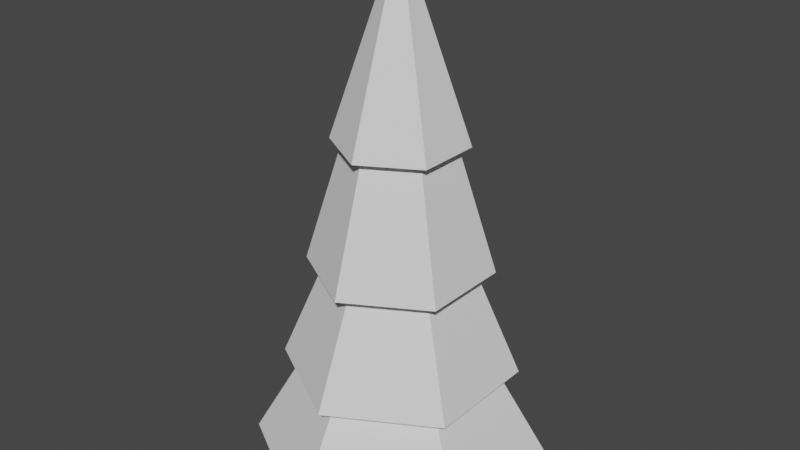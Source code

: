 # Source: choinka.blend  (saved by Blender 2.91.10; exported with 4.5.12 LTS)
import bpy
from mathutils import Matrix  # noqa: F401  (used for matrix-valued properties, if any)

bpy.ops.wm.read_factory_settings(use_empty=True)
scene = bpy.context.scene
scene.name = 'Scene'

# ---- world
world_world = bpy.data.worlds.new('World'); scene.world = world_world
world_world.use_nodes = True; world_world.node_tree.nodes.clear()
_N = world_world.node_tree.nodes; _L = world_world.node_tree.links
n0 = _N.new('ShaderNodeOutputWorld'); n0.name = 'World Output'; n0.location = (300, 300)
n1 = _N.new('ShaderNodeBackground'); n1.name = 'Background'; n1.location = (10, 300)
n1.inputs[0].default_value = (0.05088, 0.05088, 0.05088, 1.0)
_L.new(n1.outputs[0], n0.inputs[0])
n0.is_active_output = True
world_world.color = (0.05088, 0.05088, 0.05088)
world_world.use_sun_shadow = False
world_world.sun_shadow_jitter_overblur = 0.0

# ---- meshes
me_choinka = bpy.data.meshes.new('choinka')
me_choinka.from_pydata([(-0.6571, 0.3794, 0.0), (-0.4144, 0.2393, 0.4939), (-0.6571, -0.3794, 0.0), (-0.4144, -0.2393, 0.4939), (0.0, -0.7587, 0.0), (-0.6571, -0.3794, 0.0), (0.0, -0.4786, 0.4939), (-0.4144, -0.2393, 0.4939), (0.6571, -0.3794, 0.0), (0.6571, 0.3794, 0.0), (0.0, -0.7587, 0.0), (0.0, 0.7587, 0.0), (-0.6571, -0.3794, 0.0), (-0.6571, 0.3794, 0.0), (0.0, 0.7587, 0.0), (0.6571, 0.3794, 0.0), (0.0, 0.4786, 0.4939), (0.4144, 0.2393, 0.4939), (0.2837, 0.1638, 1.67), (0.23, -0.1328, 1.67), (0.2837, -0.1638, 1.67), (0.0, -0.3276, 1.67), (0.0, -0.2656, 1.67), (-0.2837, -0.1638, 1.67), (-0.23, -0.1328, 1.67), (-0.23, 0.1328, 1.67), (0.23, 0.1328, 1.67), (0.0, 0.3276, 1.67), (0.0, 0.2656, 1.67), (-0.2837, 0.1638, 1.67), (0.2837, -0.1638, 1.67), (0.0, -0.3276, 1.67), (0.0397, -0.02292, 2.502), (0.0, -0.04585, 2.502), (0.0397, 0.02292, 2.502), (0.0397, -0.02292, 2.502), (0.0, 0.04585, 2.502), (0.0, -0.04585, 2.502), (-0.0397, 0.02292, 2.502), (-0.0397, -0.02292, 2.502), (-0.2837, 0.1638, 1.67), (0.0, 0.3276, 1.67), (-0.0397, 0.02292, 2.502), (0.0, 0.04585, 2.502), (0.0, -0.3276, 1.67), (-0.2837, -0.1638, 1.67), (0.0, -0.04585, 2.502), (-0.0397, -0.02292, 2.502), (0.0, 0.3276, 1.67), (0.2837, 0.1638, 1.67), (0.0, 0.04585, 2.502), (0.0397, 0.02292, 2.502), (-0.2837, 0.1638, 1.67), (-0.0397, 0.02292, 2.502), (-0.2837, -0.1638, 1.67), (-0.0397, -0.02292, 2.502), (0.2837, 0.1638, 1.67), (0.2837, -0.1638, 1.67), (0.0397, 0.02292, 2.502), (0.0397, -0.02292, 2.502), (0.5125, 0.2959, 0.4939), (0.5125, -0.2959, 0.4939), (0.313, 0.1807, 1.04), (0.313, -0.1807, 1.04), (0.0, 0.5918, 0.4939), (0.5125, 0.2959, 0.4939), (0.0, 0.3614, 1.04), (0.313, 0.1807, 1.04), (-0.5125, 0.2959, 0.4939), (0.0, 0.5918, 0.4939), (-0.313, 0.1807, 1.04), (0.0, 0.3614, 1.04), (0.5125, 0.2959, 0.4939), (0.4144, -0.2393, 0.4939), (0.5125, -0.2959, 0.4939), (0.0, -0.5918, 0.4939), (0.0, -0.4786, 0.4939), (-0.5125, -0.2959, 0.4939), (-0.4144, -0.2393, 0.4939), (-0.4144, 0.2393, 0.4939), (0.4144, 0.2393, 0.4939), (0.0, 0.5918, 0.4939), (0.0, 0.4786, 0.4939), (-0.5125, 0.2959, 0.4939), (0.3968, 0.2291, 1.04), (0.313, -0.1807, 1.04), (0.3968, -0.2291, 1.04), (0.0, -0.4582, 1.04), (1.359e-14, -0.3614, 1.04), (-0.313, -0.1807, 1.04), (-0.3968, -0.2291, 1.04), (-0.313, 0.1807, 1.04), (0.313, 0.1807, 1.04), (0.0, 0.4582, 1.04), (0.0, 0.3614, 1.04), (-0.3968, 0.2291, 1.04), (0.0, -0.4582, 1.04), (-0.3968, -0.2291, 1.04), (0.0, -0.2656, 1.67), (-0.23, -0.1328, 1.67), (-0.3968, 0.2291, 1.04), (0.0, 0.4582, 1.04), (-0.23, 0.1328, 1.67), (0.0, 0.2656, 1.67), (0.3968, 0.2291, 1.04), (0.3968, -0.2291, 1.04), (0.23, 0.1328, 1.67), (0.23, -0.1328, 1.67), (-0.5125, 0.2959, 0.4939), (-0.313, 0.1807, 1.04), (-0.5125, -0.2959, 0.4939), (-0.313, -0.1807, 1.04), (-0.6571, 0.3794, 0.0), (0.0, 0.7587, 0.0), (-0.4144, 0.2393, 0.4939), (0.0, 0.4786, 0.4939), (0.5125, -0.2959, 0.4939), (0.0, -0.5918, 0.4939), (0.313, -0.1807, 1.04), (1.359e-14, -0.3614, 1.04), (0.6571, -0.3794, 0.0), (0.0, -0.7587, 0.0), (0.4144, -0.2393, 0.4939), (0.0, -0.4786, 0.4939), (-0.3968, 0.2291, 1.04), (-0.23, 0.1328, 1.67), (-0.3968, -0.2291, 1.04), (-0.23, -0.1328, 1.67), (0.6571, 0.3794, 0.0), (0.6571, -0.3794, 0.0), (0.4144, 0.2393, 0.4939), (0.4144, -0.2393, 0.4939), (0.0, -0.5918, 0.4939), (-0.5125, -0.2959, 0.4939), (1.359e-14, -0.3614, 1.04), (-0.313, -0.1807, 1.04), (0.3968, -0.2291, 1.04), (0.0, -0.4582, 1.04), (0.23, -0.1328, 1.67), (0.0, -0.2656, 1.67), (0.0, 0.4582, 1.04), (0.3968, 0.2291, 1.04), (0.0, 0.2656, 1.67), (0.23, 0.1328, 1.67)], [], [(2, 1, 0), (1, 2, 3), (6, 5, 4), (5, 6, 7), (10, 9, 8), (9, 10, 11), (11, 10, 12), (11, 12, 13), (16, 15, 14), (15, 16, 17), (20, 19, 18), (19, 20, 21), (19, 21, 22), (22, 21, 23), (22, 23, 24), (24, 23, 25), (26, 18, 19), (18, 26, 27), (27, 26, 28), (27, 28, 25), (27, 25, 29), (29, 25, 23), (32, 31, 30), (31, 32, 33), (36, 35, 34), (35, 36, 37), (37, 36, 38), (37, 38, 39), (42, 41, 40), (41, 42, 43), (46, 45, 44), (45, 46, 47), (50, 49, 48), (49, 50, 51), (54, 53, 52), (53, 54, 55), (58, 57, 56), (57, 58, 59), (62, 61, 60), (61, 62, 63), (66, 65, 64), (65, 66, 67), (70, 69, 68), (69, 70, 71), (74, 73, 72), (73, 74, 75), (73, 75, 76), (76, 75, 77), (76, 77, 78), (78, 77, 79), (80, 72, 73), (72, 80, 81), (81, 80, 82), (81, 82, 79), (81, 79, 83), (83, 79, 77), (86, 85, 84), (85, 86, 87), (85, 87, 88), (88, 87, 89), (89, 87, 90), (89, 90, 91), (92, 84, 85), (84, 92, 93), (93, 92, 94), (93, 94, 91), (93, 91, 95), (95, 91, 90), (98, 97, 96), (97, 98, 99), (102, 101, 100), (101, 102, 103), (106, 105, 104), (105, 106, 107), (110, 109, 108), (109, 110, 111), (114, 113, 112), (113, 114, 115), (118, 117, 116), (117, 118, 119), (122, 121, 120), (121, 122, 123), (126, 125, 124), (125, 126, 127), (130, 129, 128), (129, 130, 131), (134, 133, 132), (133, 134, 135), (138, 137, 136), (137, 138, 139), (142, 141, 140), (141, 142, 143)])
me_choinka.polygons.foreach_set('use_smooth', [1, 0, 1, 0, 0, 0, 0, 0, 1, 0, 0, 0, 0, 0, 0, 0, 0, 0, 0, 0, 0, 0, 0, 0, 0, 0, 0, 0, 0, 0, 0, 0, 0, 0, 0, 0, 0, 0, 0, 0, 0, 0, 0, 0, 0, 0, 0, 0, 0, 0, 0, 0, 0, 0, 0, 0, 0, 0, 0, 0, 0, 0, 0, 0, 0, 0, 0, 0, 0, 0, 0, 0, 0, 0, 0, 0, 1, 0, 0, 0, 1, 0, 0, 0, 1, 0, 0, 0, 0, 0, 0, 0])
_uv = me_choinka.uv_layers.new(name='UVMap')
_uv.uv.foreach_set('vector', [25.39, -19.39, -16.02, 17.44, -25.39, -19.39, -16.02, 17.44, 25.39, -19.39, 16.02, 17.44, 16.02, 17.44, -25.39, -19.39, 25.39, -19.39, -25.39, -19.39, 16.02, 17.44, -16.02, 17.44, 0.0, 50.79, 43.98, -25.39, 43.98, 25.39, 43.98, -25.39, 0.0, 50.79, 0.0, -50.79, 0.0, -50.79, 0.0, 50.79, -43.98, 25.39, 0.0, -50.79, -43.98, 25.39, -43.98, -25.39, 16.02, 17.44, -25.39, -19.39, 25.39, -19.39, -25.39, -19.39, 16.02, 17.44, -16.02, 17.44, 18.99, 10.97, 15.4, 8.89, 18.99, -10.97, 15.4, 8.89, 18.99, 10.97, 0.0, 21.93, 15.4, 8.89, 0.0, 21.93, 0.0, 17.78, 0.0, 17.78, 0.0, 21.93, -18.99, 10.97, 0.0, 17.78, -18.99, 10.97, -15.4, 8.89, -15.4, 8.89, -18.99, 10.97, -15.4, -8.89, 15.4, -8.89, 18.99, -10.97, 15.4, 8.89, 18.99, -10.97, 15.4, -8.89, 0.0, -21.93, 0.0, -21.93, 15.4, -8.89, 0.0, -17.78, 0.0, -21.93, 0.0, -17.78, -15.4, -8.89, 0.0, -21.93, -15.4, -8.89, -18.99, -10.97, -18.99, -10.97, -15.4, -8.89, -18.99, 10.97, 1.534, 159.9, -10.97, 101.9, 10.97, 101.9, -10.97, 101.9, 1.534, 159.9, -1.534, 159.9, 0.0, -3.069, -2.658, 1.534, -2.658, -1.534, -2.658, 1.534, 0.0, -3.069, 0.0, 3.069, 0.0, 3.069, 0.0, -3.069, 2.658, -1.534, 0.0, 3.069, 2.658, -1.534, 2.658, 1.534, 1.534, 159.9, -10.97, 101.9, 10.97, 101.9, -10.97, 101.9, 1.534, 159.9, -1.534, 159.9, 1.534, 159.9, -10.97, 101.9, 10.97, 101.9, -10.97, 101.9, 1.534, 159.9, -1.534, 159.9, 1.534, 159.9, -10.97, 101.9, 10.97, 101.9, -10.97, 101.9, 1.534, 159.9, -1.534, 159.9, 10.97, 101.9, -1.534, 159.9, -10.97, 101.9, -1.534, 159.9, 10.97, 101.9, 1.534, 159.9, 1.534, 159.9, -10.97, 101.9, 10.97, 101.9, -10.97, 101.9, 1.534, 159.9, -1.534, 159.9, 12.1, 58.2, -19.81, 19.28, 19.81, 19.28, -19.81, 19.28, 12.1, 58.2, -12.1, 58.2, 12.1, 58.2, -19.81, 19.28, 19.81, 19.28, -19.81, 19.28, 12.1, 58.2, -12.1, 58.2, 12.1, 58.2, -19.81, 19.28, 19.81, 19.28, -19.81, 19.28, 12.1, 58.2, -12.1, 58.2, 34.31, 19.81, 27.74, 16.02, 34.31, -19.81, 27.74, 16.02, 34.31, 19.81, 0.0, 39.61, 27.74, 16.02, 0.0, 39.61, 0.0, 32.03, 0.0, 32.03, 0.0, 39.61, -34.31, 19.81, 0.0, 32.03, -34.31, 19.81, -27.74, 16.02, -27.74, 16.02, -34.31, 19.81, -27.74, -16.02, 27.74, -16.02, 34.31, -19.81, 27.74, 16.02, 34.31, -19.81, 27.74, -16.02, 0.0, -39.61, 0.0, -39.61, 27.74, -16.02, 0.0, -32.03, 0.0, -39.61, 0.0, -32.03, -27.74, -16.02, 0.0, -39.61, -27.74, -16.02, -34.31, -19.81, -34.31, -19.81, -27.74, -16.02, -34.31, 19.81, 26.56, 15.34, 20.95, 12.1, 26.56, -15.34, 20.95, 12.1, 26.56, 15.34, 0.0, 30.67, 20.95, 12.1, 0.0, 30.67, 9.095e-13, 24.19, 9.095e-13, 24.19, 0.0, 30.67, -20.95, 12.1, -20.95, 12.1, 0.0, 30.67, -26.56, 15.34, -20.95, 12.1, -26.56, 15.34, -20.95, -12.1, 20.95, -12.1, 26.56, -15.34, 20.95, 12.1, 26.56, -15.34, 20.95, -12.1, 0.0, -30.67, 0.0, -30.67, 20.95, -12.1, 0.0, -24.19, 0.0, -30.67, 0.0, -24.19, -20.95, -12.1, 0.0, -30.67, -20.95, -12.1, -26.56, -15.34, -26.56, -15.34, -20.95, -12.1, -26.56, 15.34, 8.89, 104.1, -15.34, 60.5, 15.34, 60.5, -15.34, 60.5, 8.89, 104.1, -8.89, 104.1, 8.89, 104.1, -15.34, 60.5, 15.34, 60.5, -15.34, 60.5, 8.89, 104.1, -8.89, 104.1, 8.89, 104.1, -15.34, 60.5, 15.34, 60.5, -15.34, 60.5, 8.89, 104.1, -8.89, 104.1, 19.81, 19.28, -12.1, 58.2, -19.81, 19.28, -12.1, 58.2, 19.81, 19.28, 12.1, 58.2, 16.02, 17.44, -25.39, -19.39, 25.39, -19.39, -25.39, -19.39, 16.02, 17.44, -16.02, 17.44, 12.1, 58.2, -19.81, 19.28, 19.81, 19.28, -19.81, 19.28, 12.1, 58.2, -12.1, 58.2, 16.02, 17.44, -25.39, -19.39, 25.39, -19.39, -25.39, -19.39, 16.02, 17.44, -16.02, 17.44, 15.34, 60.5, -8.89, 104.1, -15.34, 60.5, -8.89, 104.1, 15.34, 60.5, 8.89, 104.1, 16.02, 17.44, -25.39, -19.39, 25.39, -19.39, -25.39, -19.39, 16.02, 17.44, -16.02, 17.44, 12.1, 58.2, -19.81, 19.28, 19.81, 19.28, -19.81, 19.28, 12.1, 58.2, -12.1, 58.2, 8.89, 104.1, -15.34, 60.5, 15.34, 60.5, -15.34, 60.5, 8.89, 104.1, -8.89, 104.1, 8.89, 104.1, -15.34, 60.5, 15.34, 60.5, -15.34, 60.5, 8.89, 104.1, -8.89, 104.1])
me_choinka.use_remesh_fix_poles = True
me_choinka.use_remesh_preserve_attributes = False
me_choinka.use_mirror_vertex_groups = False
me_choinka.update()
me_choinka.normals_split_custom_set([tuple(v) for v in zip(*[iter([-0.8975, 0.0, 0.441, -0.8975, 0.0, 0.441, -0.8975, 0.0, 0.441, -0.8975, 0.0, 0.441, -0.8975, 0.0, 0.441, -0.8975, 0.0, 0.441, -0.4488, -0.7773, 0.441, -0.4488, -0.7773, 0.441, -0.4488, -0.7773, 0.441, -0.4488, -0.7773, 0.441, -0.4488, -0.7773, 0.441, -0.4488, -0.7773, 0.441, 0.0, 0.0, -1.0, 0.0, 0.0, -1.0, 0.0, 0.0, -1.0, 0.0, 0.0, -1.0, 0.0, 0.0, -1.0, 0.0, 0.0, -1.0, 0.0, 0.0, -1.0, 0.0, 0.0, -1.0, 0.0, 0.0, -1.0, 0.0, 0.0, -1.0, 0.0, 0.0, -1.0, 0.0, 0.0, -1.0, 0.4488, 0.7773, 0.441, 0.4488, 0.7773, 0.441, 0.4488, 0.7773, 0.441, 0.4488, 0.7773, 0.441, 0.4488, 0.7773, 0.441, 0.4488, 0.7773, 0.441, 0.0, 0.0, -1.0, 0.0, 0.0, -1.0, 0.0, 0.0, -1.0, 0.0, 0.0, -1.0, 0.0, 0.0, -1.0, 0.0, 0.0, -1.0, -1.045e-06, 0.0, -1.0, -1.045e-06, 0.0, -1.0, -1.045e-06, 0.0, -1.0, 0.0, 0.0, -1.0, 0.0, 0.0, -1.0, 0.0, 0.0, -1.0, 5.223e-07, 0.0, -1.0, 5.223e-07, 0.0, -1.0, 5.223e-07, 0.0, -1.0, 4.178e-06, 0.0, -1.0, 4.178e-06, 0.0, -1.0, 4.178e-06, 0.0, -1.0, -4.178e-06, 0.0, -1.0, -4.178e-06, 0.0, -1.0, -4.178e-06, 0.0, -1.0, 0.0, 0.0, -1.0, 0.0, 0.0, -1.0, 0.0, 0.0, -1.0, -2.089e-06, 0.0, -1.0, -2.089e-06, 0.0, -1.0, -2.089e-06, 0.0, -1.0, 2.089e-06, 0.0, -1.0, 2.089e-06, 0.0, -1.0, 2.089e-06, 0.0, -1.0, 4.234e-07, 0.0, -1.0, 4.234e-07, 0.0, -1.0, 4.234e-07, 0.0, -1.0, 0.0, 0.0, -1.0, 0.0, 0.0, -1.0, 0.0, 0.0, -1.0, 0.4798, -0.831, 0.2816, 0.4798, -0.831, 0.2816, 0.4798, -0.831, 0.2816, 0.4798, -0.831, 0.2816, 0.4798, -0.831, 0.2816, 0.4798, -0.831, 0.2816, -8.186e-06, 0.0, 1.0, -8.186e-06, 0.0, 1.0, -8.186e-06, 0.0, 1.0, 0.0, 0.0, 1.0, 0.0, 0.0, 1.0, 0.0, 0.0, 1.0, -2.047e-06, 0.0, 1.0, -2.047e-06, 0.0, 1.0, -2.047e-06, 0.0, 1.0, 8.186e-06, 0.0, 1.0, 8.186e-06, 0.0, 1.0, 8.186e-06, 0.0, 1.0, -0.4798, 0.831, 0.2816, -0.4798, 0.831, 0.2816, -0.4798, 0.831, 0.2816, -0.4798, 0.831, 0.2816, -0.4798, 0.831, 0.2816, -0.4798, 0.831, 0.2816, -0.4798, -0.831, 0.2816, -0.4798, -0.831, 0.2816, -0.4798, -0.831, 0.2816, -0.4798, -0.831, 0.2816, -0.4798, -0.831, 0.2816, -0.4798, -0.831, 0.2816, 0.4798, 0.831, 0.2816, 0.4798, 0.831, 0.2816, 0.4798, 0.831, 0.2816, 0.4798, 0.831, 0.2816, 0.4798, 0.831, 0.2816, 0.4798, 0.831, 0.2816, -0.9595, 0.0, 0.2816, -0.9595, 0.0, 0.2816, -0.9595, 0.0, 0.2816, -0.9595, 0.0, 0.2816, -0.9595, 0.0, 0.2816, -0.9595, 0.0, 0.2816, 0.9595, 0.0, 0.2816, 0.9595, 0.0, 0.2816, 0.9595, 0.0, 0.2816, 0.9595, 0.0, 0.2816, 0.9595, 0.0, 0.2816, 0.9595, 0.0, 0.2816, 0.9393, 0.0, 0.3431, 0.9393, 0.0, 0.3431, 0.9393, 0.0, 0.3431, 0.9393, 0.0, 0.3431, 0.9393, 0.0, 0.3431, 0.9393, 0.0, 0.3431, 0.4696, 0.8134, 0.3431, 0.4696, 0.8134, 0.3431, 0.4696, 0.8134, 0.3431, 0.4696, 0.8134, 0.3431, 0.4696, 0.8134, 0.3431, 0.4696, 0.8134, 0.3431, -0.4696, 0.8134, 0.3431, -0.4696, 0.8134, 0.3431, -0.4696, 0.8134, 0.3431, -0.4696, 0.8134, 0.3431, -0.4696, 0.8134, 0.3431, -0.4696, 0.8134, 0.3431, 1.027e-06, 0.0, -1.0, 1.027e-06, 0.0, -1.0, 1.027e-06, 0.0, -1.0, 5.135e-07, 0.0, -1.0, 5.135e-07, 0.0, -1.0, 5.135e-07, 0.0, -1.0, 0.0, 0.0, -1.0, 0.0, 0.0, -1.0, 0.0, 0.0, -1.0, -5.135e-07, 0.0, -1.0, -5.135e-07, 0.0, -1.0, -5.135e-07, 0.0, -1.0, -1.587e-07, 0.0, -1.0, -1.587e-07, 0.0, -1.0, -1.587e-07, 0.0, -1.0, 0.0, 0.0, -1.0, 0.0, 0.0, -1.0, 0.0, 0.0, -1.0, 0.0, 0.0, -1.0, 0.0, 0.0, -1.0, 0.0, 0.0, -1.0, 5.135e-07, 0.0, -1.0, 5.135e-07, 0.0, -1.0, 5.135e-07, 0.0, -1.0, 0.0, 0.0, -1.0, 0.0, 0.0, -1.0, 0.0, 0.0, -1.0, 0.0, 0.0, -1.0, 0.0, 0.0, -1.0, 0.0, 0.0, -1.0, -3.851e-07, 0.0, -1.0, -3.851e-07, 0.0, -1.0, -3.851e-07, 0.0, -1.0, -1.027e-06, 0.0, -1.0, -1.027e-06, 0.0, -1.0, -1.027e-06, 0.0, -1.0, 0.0, 0.0, -1.0, 0.0, 0.0, -1.0, 0.0, 0.0, -1.0, 0.0, 0.0, -1.0, 0.0, 0.0, -1.0, 0.0, 0.0, -1.0, 4.918e-07, 0.0, -1.0, 4.918e-07, 0.0, -1.0, 4.918e-07, 0.0, -1.0, 0.0, 0.0, -1.0, 0.0, 0.0, -1.0, 0.0, 0.0, -1.0, 0.0, 0.0, -1.0, 0.0, 0.0, -1.0, 0.0, 0.0, -1.0, -1.967e-06, 0.0, -1.0, -1.967e-06, 0.0, -1.0, -1.967e-06, 0.0, -1.0, 1.967e-06, 0.0, -1.0, 1.967e-06, 0.0, -1.0, 1.967e-06, 0.0, -1.0, 0.0, 0.0, -1.0, 0.0, 0.0, -1.0, 0.0, 0.0, -1.0, 0.0, 0.0, -1.0, 0.0, 0.0, -1.0, 0.0, 0.0, -1.0, 0.0, 0.0, -1.0, 0.0, 0.0, -1.0, 0.0, 0.0, -1.0, 1.939e-07, 0.0, -1.0, 1.939e-07, 0.0, -1.0, 1.939e-07, 0.0, -1.0, 0.0, 0.0, -1.0, 0.0, 0.0, -1.0, 0.0, 0.0, -1.0, -0.4833, -0.8372, 0.2559, -0.4833, -0.8372, 0.2559, -0.4833, -0.8372, 0.2559, -0.4834, -0.8372, 0.2559, -0.4834, -0.8372, 0.2559, -0.4834, -0.8372, 0.2559, -0.4833, 0.8372, 0.2559, -0.4833, 0.8372, 0.2559, -0.4833, 0.8372, 0.2559, -0.4833, 0.8372, 0.2559, -0.4833, 0.8372, 0.2559, -0.4833, 0.8372, 0.2559, 0.9667, 0.0, 0.2559, 0.9667, 0.0, 0.2559, 0.9667, 0.0, 0.2559, 0.9667, 0.0, 0.2559, 0.9667, 0.0, 0.2559, 0.9667, 0.0, 0.2559, -0.9393, 0.0, 0.3431, -0.9393, 0.0, 0.3431, -0.9393, 0.0, 0.3431, -0.9393, 0.0, 0.3431, -0.9393, 0.0, 0.3431, -0.9393, 0.0, 0.3431, -0.4488, 0.7773, 0.441, -0.4488, 0.7773, 0.441, -0.4488, 0.7773, 0.441, -0.4488, 0.7773, 0.441, -0.4488, 0.7773, 0.441, -0.4488, 0.7773, 0.441, 0.4696, -0.8134, 0.3431, 0.4696, -0.8134, 0.3431, 0.4696, -0.8134, 0.3431, 0.4696, -0.8134, 0.3431, 0.4696, -0.8134, 0.3431, 0.4696, -0.8134, 0.3431, 0.4488, -0.7773, 0.441, 0.4488, -0.7773, 0.441, 0.4488, -0.7773, 0.441, 0.4488, -0.7773, 0.441, 0.4488, -0.7773, 0.441, 0.4488, -0.7773, 0.441, -0.9667, 0.0, 0.2559, -0.9667, 0.0, 0.2559, -0.9667, 0.0, 0.2559, -0.9667, 0.0, 0.2559, -0.9667, 0.0, 0.2559, -0.9667, 0.0, 0.2559, 0.8975, 0.0, 0.441, 0.8975, 0.0, 0.441, 0.8975, 0.0, 0.441, 0.8975, 0.0, 0.441, 0.8975, 0.0, 0.441, 0.8975, 0.0, 0.441, -0.4696, -0.8134, 0.3431, -0.4696, -0.8134, 0.3431, -0.4696, -0.8134, 0.3431, -0.4696, -0.8134, 0.3431, -0.4696, -0.8134, 0.3431, -0.4696, -0.8134, 0.3431, 0.4833, -0.8372, 0.2559, 0.4833, -0.8372, 0.2559, 0.4833, -0.8372, 0.2559, 0.4833, -0.8372, 0.2559, 0.4833, -0.8372, 0.2559, 0.4833, -0.8372, 0.2559, 0.4833, 0.8372, 0.2559, 0.4833, 0.8372, 0.2559, 0.4833, 0.8372, 0.2559, 0.4834, 0.8372, 0.2559, 0.4834, 0.8372, 0.2559, 0.4834, 0.8372, 0.2559])] * 3)])

# ---- objects
ob_choinka = bpy.data.objects.new('choinka', me_choinka)
ob_bombka_001 = bpy.data.objects.new('bombka.001', None)
ob_bombka_002 = bpy.data.objects.new('bombka.002', None)
ob_bombka_003 = bpy.data.objects.new('bombka.003', None)

# ---- transforms, parenting, visibility, modifiers, constraints
ob_choinka.location = (0.0, 0.0, 0.0)
ob_choinka.rotation_mode = 'QUATERNION'
ob_choinka.rotation_quaternion = (1.0, 0.0, 0.0, 0.0)
ob_choinka.lineart.crease_threshold = 0.0
ob_bombka_001.parent = ob_choinka
ob_bombka_001.location = (0.1, 0.2, 2.2)
ob_bombka_001.scale = (-0.1, -0.1, -0.1)
ob_bombka_001.empty_display_type = 'SPHERE'
ob_bombka_001.lineart.crease_threshold = 0.0
ob_bombka_002.parent = ob_choinka
ob_bombka_002.location = (-0.4, 2.284e-07, 1.3)
ob_bombka_002.scale = (-0.1, -0.1, -0.1)
ob_bombka_002.empty_display_type = 'SPHERE'
ob_bombka_002.lineart.crease_threshold = 0.0
ob_bombka_003.parent = ob_choinka
ob_bombka_003.location = (0.2, -0.4, 0.8)
ob_bombka_003.scale = (-0.1, -0.1, -0.1)
ob_bombka_003.empty_display_type = 'SPHERE'
ob_bombka_003.lineart.crease_threshold = 0.0

# ---- collection membership
scene.collection.objects.link(ob_choinka)
scene.collection.objects.link(ob_bombka_001)
scene.collection.objects.link(ob_bombka_002)
scene.collection.objects.link(ob_bombka_003)

# ---- scene / render settings (as saved in the file)
scene.frame_start = 1; scene.frame_end = 250; scene.frame_set(1)
scene.render.engine = 'BLENDER_EEVEE_NEXT'
scene.cycles.use_denoising = False
scene.cycles.samples = 128
scene.cycles.sampling_pattern = 'TABULATED_SOBOL'
scene.cycles.use_adaptive_sampling = False
scene.cycles.use_light_tree = False
scene.view_settings.view_transform = 'Filmic'
bpy.context.view_layer.update()

# ---- added for rendering (the .blend has no active camera and no usable light): camera, sun
cam_auto = bpy.data.cameras.new('AutoCamera')
cam_auto.lens = 50.0
cam_auto.sensor_width = 36.0
cam_auto.clip_end = 1000.0
ob_auto_camera = bpy.data.objects.new('AutoCamera', cam_auto)
scene.collection.objects.link(ob_auto_camera)
ob_auto_camera.location = (2.9676, -3.56112, 3.62489)
ob_auto_camera.rotation_euler = (1.09748, -7.21219e-08, 0.694738)
scene.camera = ob_auto_camera
light_auto_sun = bpy.data.lights.new('AutoSun', 'SUN')
light_auto_sun.energy = 3.0
light_auto_sun.angle = 0.0523599
ob_auto_sun = bpy.data.objects.new('AutoSun', light_auto_sun)
scene.collection.objects.link(ob_auto_sun)
ob_auto_sun.rotation_euler = (0.872665, 0.174533, 0.523599)
bpy.context.view_layer.update()
